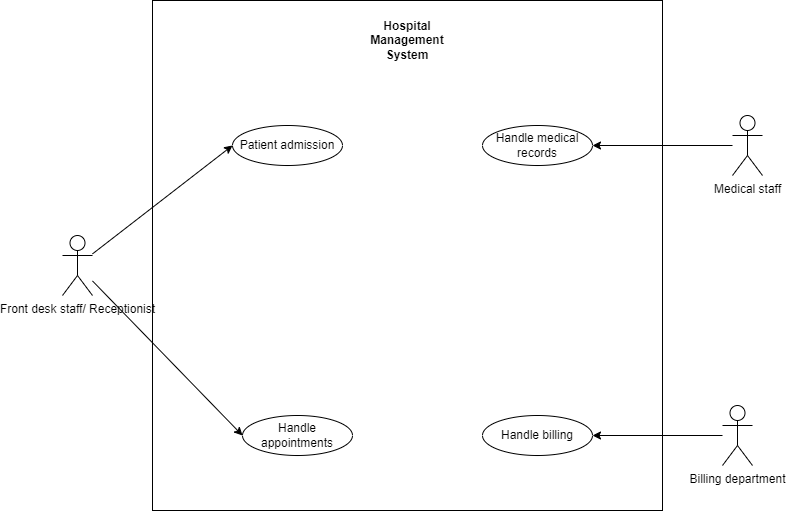

The diagram above was exported from draw.io. Its source (the exported page's mxGraphModel, read from the mxfile embedded in the PNG):
<mxGraphModel dx="1643" dy="983" grid="1" gridSize="10" guides="1" tooltips="1" connect="1" arrows="1" fold="1" page="1" pageScale="1" pageWidth="850" pageHeight="1100" background="#ffffff" math="0" shadow="0">
  <root>
    <mxCell id="0" />
    <mxCell id="1" parent="0" />
    <mxCell id="11" value="" style="whiteSpace=wrap;html=1;aspect=fixed;" vertex="1" parent="1">
      <mxGeometry x="180" y="225" width="510" height="510" as="geometry" />
    </mxCell>
    <mxCell id="18" style="edgeStyle=none;html=1;entryX=0;entryY=0.5;entryDx=0;entryDy=0;" edge="1" parent="1" source="3" target="17">
      <mxGeometry relative="1" as="geometry" />
    </mxCell>
    <mxCell id="24" style="edgeStyle=none;html=1;entryX=0;entryY=0.5;entryDx=0;entryDy=0;fontColor=#000000;" edge="1" parent="1" source="3" target="13">
      <mxGeometry relative="1" as="geometry" />
    </mxCell>
    <mxCell id="3" value="Front desk staff/ Receptionist" style="shape=umlActor;verticalLabelPosition=bottom;verticalAlign=top;html=1;outlineConnect=0;" vertex="1" parent="1">
      <mxGeometry x="90" y="460" width="30" height="60" as="geometry" />
    </mxCell>
    <mxCell id="20" style="edgeStyle=none;html=1;entryX=1;entryY=0.5;entryDx=0;entryDy=0;fontColor=#000000;" edge="1" parent="1" source="4" target="19">
      <mxGeometry relative="1" as="geometry" />
    </mxCell>
    <mxCell id="4" value="Medical staff" style="shape=umlActor;verticalLabelPosition=bottom;verticalAlign=top;html=1;outlineConnect=0;" vertex="1" parent="1">
      <mxGeometry x="760" y="340" width="30" height="60" as="geometry" />
    </mxCell>
    <mxCell id="22" style="edgeStyle=none;html=1;entryX=1;entryY=0.5;entryDx=0;entryDy=0;fontColor=#000000;" edge="1" parent="1" source="5" target="21">
      <mxGeometry relative="1" as="geometry" />
    </mxCell>
    <mxCell id="5" value="Billing department" style="shape=umlActor;verticalLabelPosition=bottom;verticalAlign=top;html=1;outlineConnect=0;" vertex="1" parent="1">
      <mxGeometry x="750" y="630" width="30" height="60" as="geometry" />
    </mxCell>
    <mxCell id="12" value="Hospital&lt;br&gt;Management&lt;br&gt;System" style="text;html=1;strokeColor=none;fillColor=none;align=center;verticalAlign=middle;whiteSpace=wrap;rounded=0;fontStyle=1" vertex="1" parent="1">
      <mxGeometry x="405" y="250" width="60" height="30" as="geometry" />
    </mxCell>
    <mxCell id="13" value="Patient admission" style="ellipse;whiteSpace=wrap;html=1;" vertex="1" parent="1">
      <mxGeometry x="260" y="350" width="110" height="40" as="geometry" />
    </mxCell>
    <mxCell id="17" value="Handle appointments" style="ellipse;whiteSpace=wrap;html=1;" vertex="1" parent="1">
      <mxGeometry x="270" y="640" width="110" height="40" as="geometry" />
    </mxCell>
    <mxCell id="19" value="Handle medical records" style="ellipse;whiteSpace=wrap;html=1;" vertex="1" parent="1">
      <mxGeometry x="510" y="350" width="110" height="40" as="geometry" />
    </mxCell>
    <mxCell id="21" value="Handle billing" style="ellipse;whiteSpace=wrap;html=1;" vertex="1" parent="1">
      <mxGeometry x="510" y="640" width="110" height="40" as="geometry" />
    </mxCell>
  </root>
</mxGraphModel>